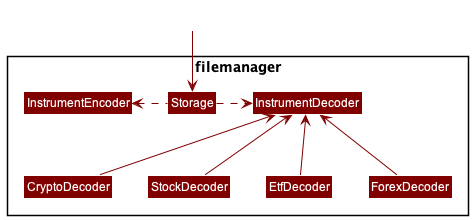

The diagram above was rendered by PlantUML. Its source (embedded in the PNG):
@startuml
!include Styles.puml
'https://plantuml.com/class-diagram

Package "filemanager"  <<Rectangle>>{
     Class Storage COLOR_STORAGE
     Class InstrumentDecoder COLOR_STORAGE
     Class InstrumentEncoder COLOR_STORAGE
     Class CryptoDecoder COLOR_STORAGE
     Class StockDecoder COLOR_STORAGE
     Class EtfDecoder COLOR_STORAGE
     Class ForexDecoder COLOR_STORAGE
}

Class outside COLOR_WHITE
outside -down[COLOR_STORAGE]-> Storage
CryptoDecoder -up[COLOR_STORAGE]->InstrumentDecoder
StockDecoder -up[COLOR_STORAGE]->InstrumentDecoder
EtfDecoder -up[COLOR_STORAGE]->InstrumentDecoder
ForexDecoder -up[COLOR_STORAGE]->InstrumentDecoder
Storage -left[COLOR_STORAGE].> InstrumentEncoder
Storage -right[COLOR_STORAGE].> InstrumentDecoder

@enduml